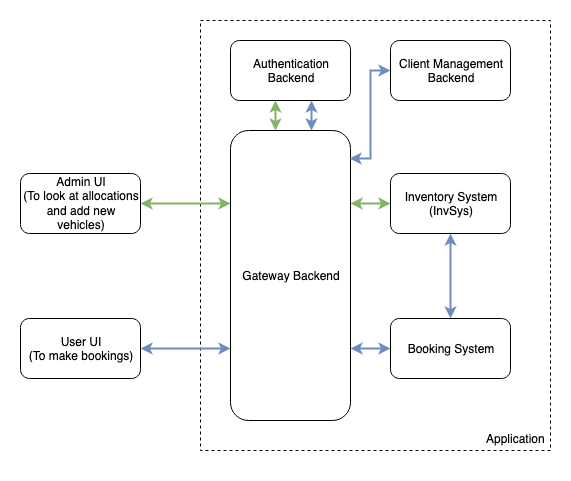

The diagram above was exported from draw.io. Its source (the exported page's mxGraphModel, read from the mxfile embedded in the PNG):
<mxGraphModel dx="946" dy="651" grid="1" gridSize="10" guides="1" tooltips="1" connect="1" arrows="1" fold="1" page="1" pageScale="1" pageWidth="1169" pageHeight="1654" math="0" shadow="0">
  <root>
    <mxCell id="0" />
    <mxCell id="1" parent="0" />
    <mxCell id="4gXndJjO8BGRVB_6poNK-9" value="" style="rounded=1;whiteSpace=wrap;html=1;fillColor=none;dashed=1;arcSize=0;glass=0;shadow=0;" vertex="1" parent="1">
      <mxGeometry x="290" y="90" width="350" height="430" as="geometry" />
    </mxCell>
    <mxCell id="4gXndJjO8BGRVB_6poNK-7" value="" style="edgeStyle=orthogonalEdgeStyle;rounded=0;orthogonalLoop=1;jettySize=auto;html=1;entryX=0;entryY=0.5;entryDx=0;entryDy=0;exitX=1;exitY=0.25;exitDx=0;exitDy=0;strokeWidth=2;fillColor=#d5e8d4;strokeColor=#82b366;startArrow=classic;startFill=1;" edge="1" parent="1" source="4gXndJjO8BGRVB_6poNK-1" target="4gXndJjO8BGRVB_6poNK-2">
      <mxGeometry relative="1" as="geometry">
        <mxPoint x="520" y="235" as="targetPoint" />
      </mxGeometry>
    </mxCell>
    <mxCell id="4gXndJjO8BGRVB_6poNK-1" value="Gateway Backend" style="rounded=1;whiteSpace=wrap;html=1;" vertex="1" parent="1">
      <mxGeometry x="320" y="200" width="120" height="290" as="geometry" />
    </mxCell>
    <mxCell id="4gXndJjO8BGRVB_6poNK-2" value="Inventory System (InvSys)" style="rounded=1;whiteSpace=wrap;html=1;" vertex="1" parent="1">
      <mxGeometry x="480" y="243" width="120" height="60" as="geometry" />
    </mxCell>
    <mxCell id="4gXndJjO8BGRVB_6poNK-5" value="" style="edgeStyle=orthogonalEdgeStyle;rounded=0;orthogonalLoop=1;jettySize=auto;html=1;entryX=0;entryY=0.25;entryDx=0;entryDy=0;fillColor=#d5e8d4;strokeColor=#82b366;strokeWidth=2;startArrow=classic;startFill=1;" edge="1" parent="1" source="4gXndJjO8BGRVB_6poNK-4" target="4gXndJjO8BGRVB_6poNK-1">
      <mxGeometry relative="1" as="geometry" />
    </mxCell>
    <mxCell id="4gXndJjO8BGRVB_6poNK-4" value="&lt;div&gt;Admin UI&lt;/div&gt;&lt;div&gt;(To look at allocations and add new vehicles)&lt;br&gt;&lt;/div&gt;" style="rounded=1;whiteSpace=wrap;html=1;" vertex="1" parent="1">
      <mxGeometry x="110" y="243" width="120" height="60" as="geometry" />
    </mxCell>
    <mxCell id="4gXndJjO8BGRVB_6poNK-10" value="&lt;div&gt;Application&lt;/div&gt;&lt;div&gt;&lt;br&gt;&lt;/div&gt;" style="text;html=1;align=center;verticalAlign=middle;resizable=0;points=[];autosize=1;" vertex="1" parent="1">
      <mxGeometry x="570" y="500" width="70" height="30" as="geometry" />
    </mxCell>
    <mxCell id="4gXndJjO8BGRVB_6poNK-18" value="" style="edgeStyle=orthogonalEdgeStyle;rounded=0;orthogonalLoop=1;jettySize=auto;html=1;startArrow=classic;startFill=1;strokeWidth=2;fillColor=#d5e8d4;strokeColor=#82b366;" edge="1" parent="1">
      <mxGeometry relative="1" as="geometry">
        <mxPoint x="365" y="170" as="sourcePoint" />
        <mxPoint x="365" y="200" as="targetPoint" />
      </mxGeometry>
    </mxCell>
    <mxCell id="4gXndJjO8BGRVB_6poNK-11" value="Authentication Backend" style="rounded=1;whiteSpace=wrap;html=1;" vertex="1" parent="1">
      <mxGeometry x="320" y="110" width="120" height="60" as="geometry" />
    </mxCell>
    <mxCell id="4gXndJjO8BGRVB_6poNK-20" value="" style="edgeStyle=orthogonalEdgeStyle;rounded=0;orthogonalLoop=1;jettySize=auto;html=1;startArrow=classic;startFill=1;strokeWidth=2;entryX=0;entryY=0.75;entryDx=0;entryDy=0;fillColor=#dae8fc;strokeColor=#6c8ebf;" edge="1" parent="1" source="4gXndJjO8BGRVB_6poNK-12" target="4gXndJjO8BGRVB_6poNK-1">
      <mxGeometry relative="1" as="geometry" />
    </mxCell>
    <mxCell id="4gXndJjO8BGRVB_6poNK-12" value="&lt;div&gt;User UI &lt;br&gt;&lt;/div&gt;&lt;div&gt;(To make bookings)&lt;/div&gt;" style="rounded=1;whiteSpace=wrap;html=1;" vertex="1" parent="1">
      <mxGeometry x="110" y="388" width="120" height="60" as="geometry" />
    </mxCell>
    <mxCell id="4gXndJjO8BGRVB_6poNK-22" value="" style="edgeStyle=orthogonalEdgeStyle;rounded=0;orthogonalLoop=1;jettySize=auto;html=1;startArrow=classic;startFill=1;strokeWidth=2;entryX=0.992;entryY=0.097;entryDx=0;entryDy=0;entryPerimeter=0;fillColor=#dae8fc;strokeColor=#6c8ebf;" edge="1" parent="1" source="4gXndJjO8BGRVB_6poNK-13" target="4gXndJjO8BGRVB_6poNK-1">
      <mxGeometry relative="1" as="geometry" />
    </mxCell>
    <mxCell id="4gXndJjO8BGRVB_6poNK-13" value="&lt;div&gt;Client Management Backend&lt;/div&gt;" style="rounded=1;whiteSpace=wrap;html=1;" vertex="1" parent="1">
      <mxGeometry x="480" y="110" width="120" height="60" as="geometry" />
    </mxCell>
    <mxCell id="4gXndJjO8BGRVB_6poNK-19" value="" style="edgeStyle=orthogonalEdgeStyle;rounded=0;orthogonalLoop=1;jettySize=auto;html=1;startArrow=classic;startFill=1;strokeWidth=2;entryX=1;entryY=0.75;entryDx=0;entryDy=0;fillColor=#dae8fc;strokeColor=#6c8ebf;" edge="1" parent="1" source="4gXndJjO8BGRVB_6poNK-14" target="4gXndJjO8BGRVB_6poNK-1">
      <mxGeometry relative="1" as="geometry" />
    </mxCell>
    <mxCell id="4gXndJjO8BGRVB_6poNK-24" value="" style="edgeStyle=orthogonalEdgeStyle;rounded=0;orthogonalLoop=1;jettySize=auto;html=1;startArrow=classic;startFill=1;strokeWidth=2;entryX=0.5;entryY=1;entryDx=0;entryDy=0;fillColor=#dae8fc;strokeColor=#6c8ebf;" edge="1" parent="1" source="4gXndJjO8BGRVB_6poNK-14" target="4gXndJjO8BGRVB_6poNK-2">
      <mxGeometry relative="1" as="geometry">
        <mxPoint x="540" y="308" as="targetPoint" />
      </mxGeometry>
    </mxCell>
    <mxCell id="4gXndJjO8BGRVB_6poNK-14" value="Booking System" style="rounded=1;whiteSpace=wrap;html=1;" vertex="1" parent="1">
      <mxGeometry x="480" y="388" width="120" height="60" as="geometry" />
    </mxCell>
    <mxCell id="4gXndJjO8BGRVB_6poNK-21" value="" style="edgeStyle=orthogonalEdgeStyle;rounded=0;orthogonalLoop=1;jettySize=auto;html=1;startArrow=classic;startFill=1;strokeWidth=2;fillColor=#dae8fc;strokeColor=#6c8ebf;" edge="1" parent="1">
      <mxGeometry relative="1" as="geometry">
        <mxPoint x="401" y="170" as="sourcePoint" />
        <mxPoint x="401" y="200" as="targetPoint" />
      </mxGeometry>
    </mxCell>
  </root>
</mxGraphModel>